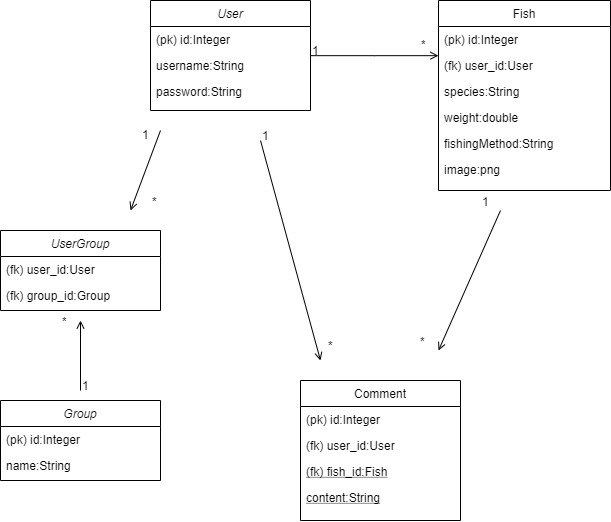

The diagram above was exported from draw.io. Its source (the exported page's mxGraphModel, read from the mxfile embedded in the PNG):
<mxGraphModel dx="1185" dy="594" grid="1" gridSize="10" guides="1" tooltips="1" connect="1" arrows="1" fold="1" page="1" pageScale="1" pageWidth="827" pageHeight="1169" math="0" shadow="0">
  <root>
    <mxCell id="WIyWlLk6GJQsqaUBKTNV-0" />
    <mxCell id="WIyWlLk6GJQsqaUBKTNV-1" parent="WIyWlLk6GJQsqaUBKTNV-0" />
    <mxCell id="27lY9ghXTkBmVQcDg4h1-5" value="" style="endArrow=open;shadow=0;strokeWidth=1;strokeColor=#000000;rounded=0;endFill=1;elbow=vertical;" parent="WIyWlLk6GJQsqaUBKTNV-1" edge="1">
      <mxGeometry x="0.5" y="41" relative="1" as="geometry">
        <mxPoint x="570" y="330" as="sourcePoint" />
        <mxPoint x="508" y="470" as="targetPoint" />
        <mxPoint x="-40" y="32" as="offset" />
      </mxGeometry>
    </mxCell>
    <mxCell id="27lY9ghXTkBmVQcDg4h1-6" value="1" style="resizable=0;align=left;verticalAlign=bottom;labelBackgroundColor=none;fontSize=12;" parent="27lY9ghXTkBmVQcDg4h1-5" connectable="0" vertex="1">
      <mxGeometry x="-1" relative="1" as="geometry">
        <mxPoint x="-20" as="offset" />
      </mxGeometry>
    </mxCell>
    <mxCell id="zkfFHV4jXpPFQw0GAbJ--0" value="User" style="swimlane;fontStyle=2;align=center;verticalAlign=top;childLayout=stackLayout;horizontal=1;startSize=26;horizontalStack=0;resizeParent=1;resizeLast=0;collapsible=1;marginBottom=0;rounded=0;shadow=0;strokeWidth=1;" parent="WIyWlLk6GJQsqaUBKTNV-1" vertex="1">
      <mxGeometry x="220" y="120" width="160" height="110" as="geometry">
        <mxRectangle x="230" y="140" width="160" height="26" as="alternateBounds" />
      </mxGeometry>
    </mxCell>
    <mxCell id="zkfFHV4jXpPFQw0GAbJ--3" value="(pk) id:Integer" style="text;align=left;verticalAlign=top;spacingLeft=4;spacingRight=4;overflow=hidden;rotatable=0;points=[[0,0.5],[1,0.5]];portConstraint=eastwest;rounded=0;shadow=0;html=0;" parent="zkfFHV4jXpPFQw0GAbJ--0" vertex="1">
      <mxGeometry y="26" width="160" height="26" as="geometry" />
    </mxCell>
    <mxCell id="zkfFHV4jXpPFQw0GAbJ--1" value="username:String" style="text;align=left;verticalAlign=top;spacingLeft=4;spacingRight=4;overflow=hidden;rotatable=0;points=[[0,0.5],[1,0.5]];portConstraint=eastwest;" parent="zkfFHV4jXpPFQw0GAbJ--0" vertex="1">
      <mxGeometry y="52" width="160" height="26" as="geometry" />
    </mxCell>
    <mxCell id="zkfFHV4jXpPFQw0GAbJ--2" value="password:String" style="text;align=left;verticalAlign=top;spacingLeft=4;spacingRight=4;overflow=hidden;rotatable=0;points=[[0,0.5],[1,0.5]];portConstraint=eastwest;rounded=0;shadow=0;html=0;" parent="zkfFHV4jXpPFQw0GAbJ--0" vertex="1">
      <mxGeometry y="78" width="160" height="26" as="geometry" />
    </mxCell>
    <mxCell id="zkfFHV4jXpPFQw0GAbJ--6" value="Comment" style="swimlane;fontStyle=0;align=center;verticalAlign=top;childLayout=stackLayout;horizontal=1;startSize=26;horizontalStack=0;resizeParent=1;resizeLast=0;collapsible=1;marginBottom=0;rounded=0;shadow=0;strokeWidth=1;" parent="WIyWlLk6GJQsqaUBKTNV-1" vertex="1">
      <mxGeometry x="370" y="500" width="160" height="140" as="geometry">
        <mxRectangle x="130" y="380" width="160" height="26" as="alternateBounds" />
      </mxGeometry>
    </mxCell>
    <mxCell id="zkfFHV4jXpPFQw0GAbJ--7" value="(pk) id:Integer&#10;" style="text;align=left;verticalAlign=top;spacingLeft=4;spacingRight=4;overflow=hidden;rotatable=0;points=[[0,0.5],[1,0.5]];portConstraint=eastwest;" parent="zkfFHV4jXpPFQw0GAbJ--6" vertex="1">
      <mxGeometry y="26" width="160" height="26" as="geometry" />
    </mxCell>
    <mxCell id="zkfFHV4jXpPFQw0GAbJ--8" value="(fk) user_id:User" style="text;align=left;verticalAlign=top;spacingLeft=4;spacingRight=4;overflow=hidden;rotatable=0;points=[[0,0.5],[1,0.5]];portConstraint=eastwest;rounded=0;shadow=0;html=0;" parent="zkfFHV4jXpPFQw0GAbJ--6" vertex="1">
      <mxGeometry y="52" width="160" height="26" as="geometry" />
    </mxCell>
    <mxCell id="cO-d-EQBVoOMCQh-aq5L-9" value="(fk) fish_id:Fish" style="text;align=left;verticalAlign=top;spacingLeft=4;spacingRight=4;overflow=hidden;rotatable=0;points=[[0,0.5],[1,0.5]];portConstraint=eastwest;fontStyle=4" vertex="1" parent="zkfFHV4jXpPFQw0GAbJ--6">
      <mxGeometry y="78" width="160" height="26" as="geometry" />
    </mxCell>
    <mxCell id="zkfFHV4jXpPFQw0GAbJ--10" value="content:String" style="text;align=left;verticalAlign=top;spacingLeft=4;spacingRight=4;overflow=hidden;rotatable=0;points=[[0,0.5],[1,0.5]];portConstraint=eastwest;fontStyle=4" parent="zkfFHV4jXpPFQw0GAbJ--6" vertex="1">
      <mxGeometry y="104" width="160" height="26" as="geometry" />
    </mxCell>
    <mxCell id="zkfFHV4jXpPFQw0GAbJ--17" value="Fish" style="swimlane;fontStyle=0;align=center;verticalAlign=top;childLayout=stackLayout;horizontal=1;startSize=26;horizontalStack=0;resizeParent=1;resizeLast=0;collapsible=1;marginBottom=0;rounded=0;shadow=0;strokeWidth=1;" parent="WIyWlLk6GJQsqaUBKTNV-1" vertex="1">
      <mxGeometry x="508" y="120" width="172" height="190" as="geometry">
        <mxRectangle x="550" y="140" width="160" height="26" as="alternateBounds" />
      </mxGeometry>
    </mxCell>
    <mxCell id="27lY9ghXTkBmVQcDg4h1-7" value="(pk) id:Integer" style="text;align=left;verticalAlign=top;spacingLeft=4;spacingRight=4;overflow=hidden;rotatable=0;points=[[0,0.5],[1,0.5]];portConstraint=eastwest;" parent="zkfFHV4jXpPFQw0GAbJ--17" vertex="1">
      <mxGeometry y="26" width="172" height="26" as="geometry" />
    </mxCell>
    <mxCell id="zkfFHV4jXpPFQw0GAbJ--18" value="(fk) user_id:User" style="text;align=left;verticalAlign=top;spacingLeft=4;spacingRight=4;overflow=hidden;rotatable=0;points=[[0,0.5],[1,0.5]];portConstraint=eastwest;" parent="zkfFHV4jXpPFQw0GAbJ--17" vertex="1">
      <mxGeometry y="52" width="172" height="26" as="geometry" />
    </mxCell>
    <mxCell id="cO-d-EQBVoOMCQh-aq5L-7" value="species:String" style="text;align=left;verticalAlign=top;spacingLeft=4;spacingRight=4;overflow=hidden;rotatable=0;points=[[0,0.5],[1,0.5]];portConstraint=eastwest;rounded=0;shadow=0;html=0;" vertex="1" parent="zkfFHV4jXpPFQw0GAbJ--17">
      <mxGeometry y="78" width="172" height="26" as="geometry" />
    </mxCell>
    <mxCell id="27lY9ghXTkBmVQcDg4h1-4" value="weight:double" style="text;align=left;verticalAlign=top;spacingLeft=4;spacingRight=4;overflow=hidden;rotatable=0;points=[[0,0.5],[1,0.5]];portConstraint=eastwest;rounded=0;shadow=0;html=0;" parent="zkfFHV4jXpPFQw0GAbJ--17" vertex="1">
      <mxGeometry y="104" width="172" height="26" as="geometry" />
    </mxCell>
    <mxCell id="zkfFHV4jXpPFQw0GAbJ--19" value="fishingMethod:String" style="text;align=left;verticalAlign=top;spacingLeft=4;spacingRight=4;overflow=hidden;rotatable=0;points=[[0,0.5],[1,0.5]];portConstraint=eastwest;rounded=0;shadow=0;html=0;" parent="zkfFHV4jXpPFQw0GAbJ--17" vertex="1">
      <mxGeometry y="130" width="172" height="26" as="geometry" />
    </mxCell>
    <mxCell id="cO-d-EQBVoOMCQh-aq5L-8" value="image:png" style="text;align=left;verticalAlign=top;spacingLeft=4;spacingRight=4;overflow=hidden;rotatable=0;points=[[0,0.5],[1,0.5]];portConstraint=eastwest;rounded=0;shadow=0;html=0;" vertex="1" parent="zkfFHV4jXpPFQw0GAbJ--17">
      <mxGeometry y="156" width="172" height="26" as="geometry" />
    </mxCell>
    <mxCell id="zkfFHV4jXpPFQw0GAbJ--26" value="" style="endArrow=open;shadow=0;strokeWidth=1;strokeColor=#000000;rounded=0;endFill=1;edgeStyle=elbowEdgeStyle;elbow=vertical;" parent="WIyWlLk6GJQsqaUBKTNV-1" source="zkfFHV4jXpPFQw0GAbJ--0" target="zkfFHV4jXpPFQw0GAbJ--17" edge="1">
      <mxGeometry x="0.5" y="41" relative="1" as="geometry">
        <mxPoint x="380" y="192" as="sourcePoint" />
        <mxPoint x="540" y="192" as="targetPoint" />
        <mxPoint x="-40" y="32" as="offset" />
      </mxGeometry>
    </mxCell>
    <mxCell id="zkfFHV4jXpPFQw0GAbJ--27" value="1" style="resizable=0;align=left;verticalAlign=bottom;labelBackgroundColor=none;fontSize=12;" parent="zkfFHV4jXpPFQw0GAbJ--26" connectable="0" vertex="1">
      <mxGeometry x="-1" relative="1" as="geometry">
        <mxPoint y="4" as="offset" />
      </mxGeometry>
    </mxCell>
    <mxCell id="27lY9ghXTkBmVQcDg4h1-2" value="*" style="resizable=0;align=left;verticalAlign=bottom;labelBackgroundColor=none;fontSize=12;" parent="WIyWlLk6GJQsqaUBKTNV-1" connectable="0" vertex="1">
      <mxGeometry x="380" y="198" as="geometry">
        <mxPoint x="109" y="-25" as="offset" />
      </mxGeometry>
    </mxCell>
    <mxCell id="27lY9ghXTkBmVQcDg4h1-9" value="*" style="resizable=0;align=left;verticalAlign=bottom;labelBackgroundColor=none;fontSize=12;" parent="WIyWlLk6GJQsqaUBKTNV-1" connectable="0" vertex="1">
      <mxGeometry x="320" y="420" as="geometry">
        <mxPoint x="76" y="54" as="offset" />
      </mxGeometry>
    </mxCell>
    <mxCell id="27lY9ghXTkBmVQcDg4h1-12" value="" style="endArrow=open;shadow=0;strokeWidth=1;strokeColor=#000000;rounded=0;endFill=1;elbow=vertical;" parent="WIyWlLk6GJQsqaUBKTNV-1" edge="1">
      <mxGeometry x="0.5" y="41" relative="1" as="geometry">
        <mxPoint x="330" y="260" as="sourcePoint" />
        <mxPoint x="390" y="480" as="targetPoint" />
        <mxPoint x="-40" y="32" as="offset" />
      </mxGeometry>
    </mxCell>
    <mxCell id="27lY9ghXTkBmVQcDg4h1-13" value="1" style="resizable=0;align=left;verticalAlign=bottom;labelBackgroundColor=none;fontSize=12;" parent="27lY9ghXTkBmVQcDg4h1-12" connectable="0" vertex="1">
      <mxGeometry x="-1" relative="1" as="geometry">
        <mxPoint y="4" as="offset" />
      </mxGeometry>
    </mxCell>
    <mxCell id="27lY9ghXTkBmVQcDg4h1-14" value="*" style="resizable=0;align=left;verticalAlign=bottom;labelBackgroundColor=none;fontSize=12;" parent="WIyWlLk6GJQsqaUBKTNV-1" connectable="0" vertex="1">
      <mxGeometry x="508" y="470" as="geometry">
        <mxPoint x="-20" as="offset" />
      </mxGeometry>
    </mxCell>
    <mxCell id="fZw_8k58afY3Rctkd7Jp-0" value="UserGroup" style="swimlane;fontStyle=2;align=center;verticalAlign=top;childLayout=stackLayout;horizontal=1;startSize=26;horizontalStack=0;resizeParent=1;resizeLast=0;collapsible=1;marginBottom=0;rounded=0;shadow=0;strokeWidth=1;" parent="WIyWlLk6GJQsqaUBKTNV-1" vertex="1">
      <mxGeometry x="70" y="350" width="160" height="80" as="geometry">
        <mxRectangle x="230" y="140" width="160" height="26" as="alternateBounds" />
      </mxGeometry>
    </mxCell>
    <mxCell id="fZw_8k58afY3Rctkd7Jp-1" value="(fk) user_id:User&#10;" style="text;align=left;verticalAlign=top;spacingLeft=4;spacingRight=4;overflow=hidden;rotatable=0;points=[[0,0.5],[1,0.5]];portConstraint=eastwest;" parent="fZw_8k58afY3Rctkd7Jp-0" vertex="1">
      <mxGeometry y="26" width="160" height="26" as="geometry" />
    </mxCell>
    <mxCell id="fZw_8k58afY3Rctkd7Jp-2" value="(fk) group_id:Group" style="text;align=left;verticalAlign=top;spacingLeft=4;spacingRight=4;overflow=hidden;rotatable=0;points=[[0,0.5],[1,0.5]];portConstraint=eastwest;rounded=0;shadow=0;html=0;" parent="fZw_8k58afY3Rctkd7Jp-0" vertex="1">
      <mxGeometry y="52" width="160" height="26" as="geometry" />
    </mxCell>
    <mxCell id="fZw_8k58afY3Rctkd7Jp-6" value="*" style="resizable=0;align=left;verticalAlign=bottom;labelBackgroundColor=none;fontSize=12;" parent="WIyWlLk6GJQsqaUBKTNV-1" connectable="0" vertex="1">
      <mxGeometry x="210" y="320.0000000000001" as="geometry">
        <mxPoint x="10" y="10" as="offset" />
      </mxGeometry>
    </mxCell>
    <mxCell id="fZw_8k58afY3Rctkd7Jp-9" value="*" style="resizable=0;align=left;verticalAlign=bottom;labelBackgroundColor=none;fontSize=12;" parent="WIyWlLk6GJQsqaUBKTNV-1" connectable="0" vertex="1">
      <mxGeometry x="120" y="440.0000000000001" as="geometry">
        <mxPoint x="10" y="10" as="offset" />
      </mxGeometry>
    </mxCell>
    <mxCell id="cO-d-EQBVoOMCQh-aq5L-0" value="" style="endArrow=open;shadow=0;strokeWidth=1;strokeColor=#000000;rounded=0;endFill=1;elbow=vertical;" edge="1" parent="WIyWlLk6GJQsqaUBKTNV-1">
      <mxGeometry x="0.5" y="41" relative="1" as="geometry">
        <mxPoint x="230" y="250" as="sourcePoint" />
        <mxPoint x="200" y="330" as="targetPoint" />
        <mxPoint x="-40" y="32" as="offset" />
      </mxGeometry>
    </mxCell>
    <mxCell id="cO-d-EQBVoOMCQh-aq5L-1" value="1" style="resizable=0;align=left;verticalAlign=bottom;labelBackgroundColor=none;fontSize=12;" connectable="0" vertex="1" parent="cO-d-EQBVoOMCQh-aq5L-0">
      <mxGeometry x="-1" relative="1" as="geometry">
        <mxPoint x="-20" y="13" as="offset" />
      </mxGeometry>
    </mxCell>
    <mxCell id="cO-d-EQBVoOMCQh-aq5L-2" value="Group" style="swimlane;fontStyle=2;align=center;verticalAlign=top;childLayout=stackLayout;horizontal=1;startSize=26;horizontalStack=0;resizeParent=1;resizeLast=0;collapsible=1;marginBottom=0;rounded=0;shadow=0;strokeWidth=1;" vertex="1" parent="WIyWlLk6GJQsqaUBKTNV-1">
      <mxGeometry x="70" y="520" width="160" height="80" as="geometry">
        <mxRectangle x="230" y="140" width="160" height="26" as="alternateBounds" />
      </mxGeometry>
    </mxCell>
    <mxCell id="cO-d-EQBVoOMCQh-aq5L-3" value="(pk) id:Integer&#10;" style="text;align=left;verticalAlign=top;spacingLeft=4;spacingRight=4;overflow=hidden;rotatable=0;points=[[0,0.5],[1,0.5]];portConstraint=eastwest;" vertex="1" parent="cO-d-EQBVoOMCQh-aq5L-2">
      <mxGeometry y="26" width="160" height="26" as="geometry" />
    </mxCell>
    <mxCell id="cO-d-EQBVoOMCQh-aq5L-4" value="name:String" style="text;align=left;verticalAlign=top;spacingLeft=4;spacingRight=4;overflow=hidden;rotatable=0;points=[[0,0.5],[1,0.5]];portConstraint=eastwest;rounded=0;shadow=0;html=0;" vertex="1" parent="cO-d-EQBVoOMCQh-aq5L-2">
      <mxGeometry y="52" width="160" height="26" as="geometry" />
    </mxCell>
    <mxCell id="cO-d-EQBVoOMCQh-aq5L-5" value="" style="endArrow=open;shadow=0;strokeWidth=1;strokeColor=#000000;rounded=0;endFill=1;elbow=vertical;" edge="1" parent="WIyWlLk6GJQsqaUBKTNV-1">
      <mxGeometry x="0.5" y="41" relative="1" as="geometry">
        <mxPoint x="150" y="510" as="sourcePoint" />
        <mxPoint x="150" y="440" as="targetPoint" />
        <mxPoint x="-40" y="32" as="offset" />
      </mxGeometry>
    </mxCell>
    <mxCell id="cO-d-EQBVoOMCQh-aq5L-6" value="1" style="resizable=0;align=left;verticalAlign=bottom;labelBackgroundColor=none;fontSize=12;" connectable="0" vertex="1" parent="cO-d-EQBVoOMCQh-aq5L-5">
      <mxGeometry x="-1" relative="1" as="geometry">
        <mxPoint y="4" as="offset" />
      </mxGeometry>
    </mxCell>
  </root>
</mxGraphModel>